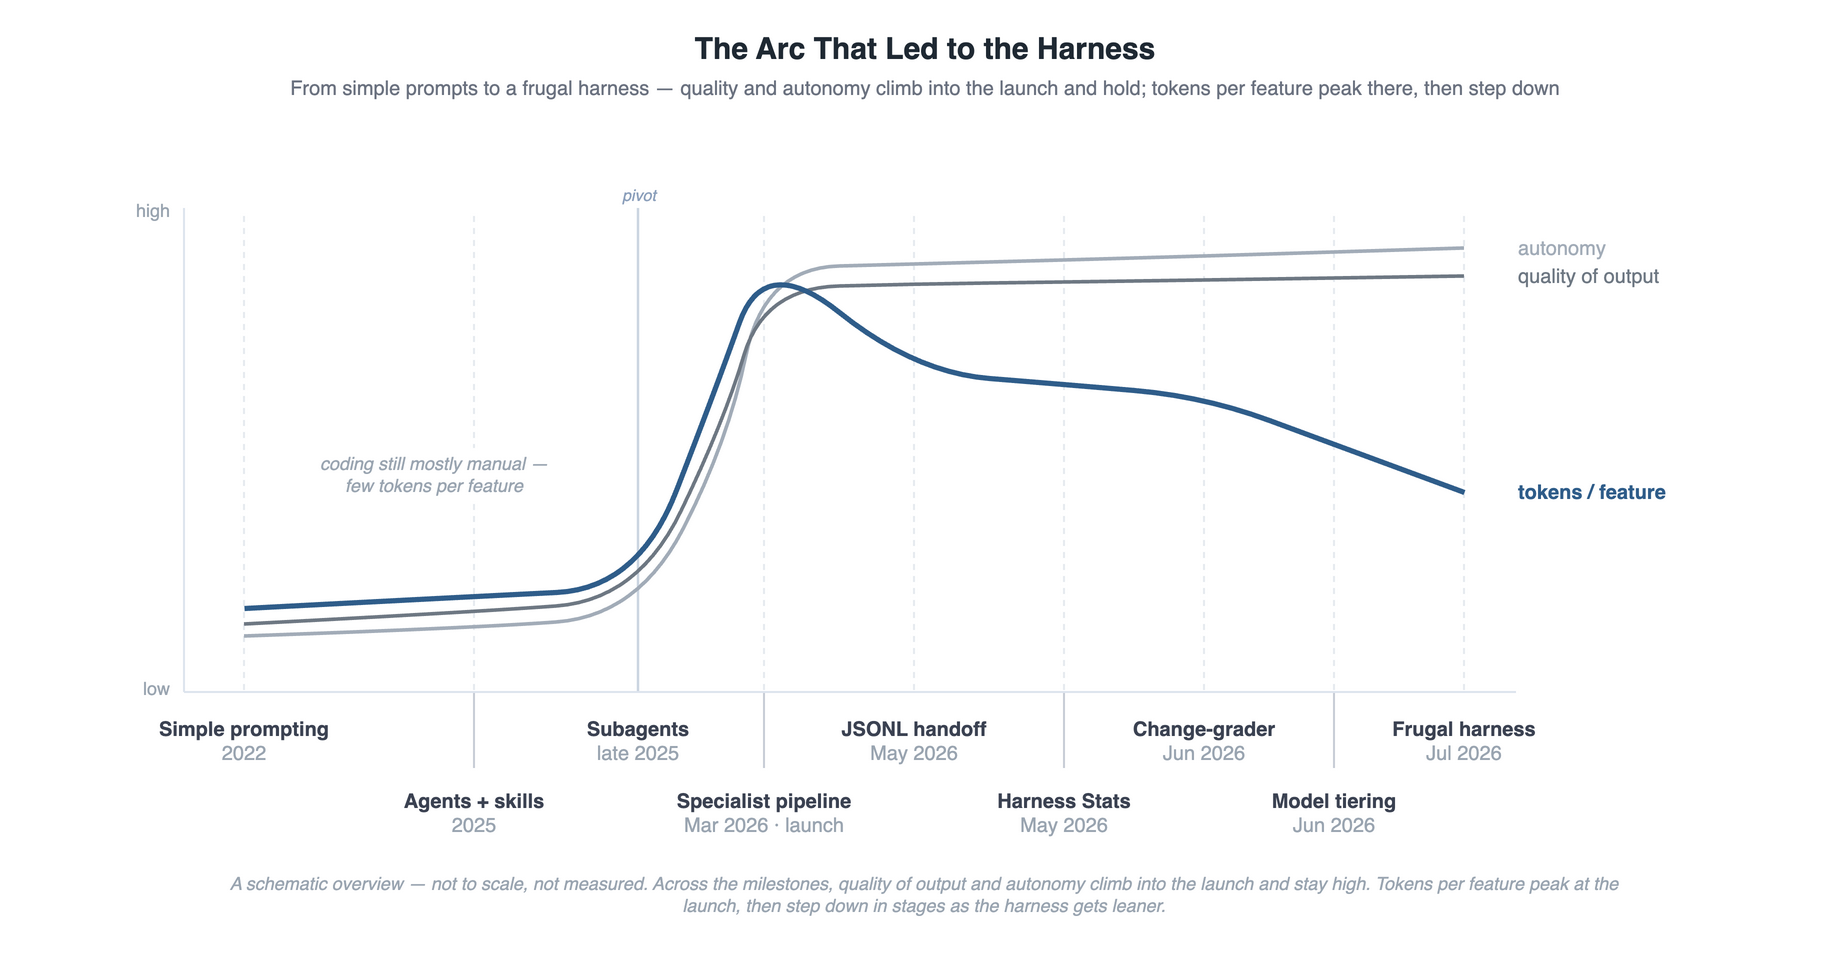

The diagram above was exported from draw.io. Its source (the exported page's mxGraphModel, read from the mxfile embedded in the PNG):
<mxGraphModel dx="900" dy="490" grid="0" gridSize="10" guides="1" tooltips="1" connect="1" arrows="1" fold="1" page="1" pageScale="1" pageWidth="900" pageHeight="490" math="0" shadow="0" adaptiveColors="auto">
  <root>
    <mxCell id="0" />
    <mxCell id="1" parent="0" />
    <mxCell id="title" value="The Arc That Led to the Harness" style="text;html=1;align=center;verticalAlign=middle;fontSize=15;fontStyle=1;fontColor=#1F2933;" vertex="1" parent="1">
      <mxGeometry x="0" y="16" width="900" height="24" as="geometry" />
    </mxCell>
    <mxCell id="subtitle" value="From simple prompts to a frugal harness — quality and autonomy climb into the launch and hold; tokens per feature peak there, then step down" style="text;html=1;align=center;verticalAlign=middle;fontSize=10;fontColor=#6B7280;" vertex="1" parent="1">
      <mxGeometry x="0" y="41" width="900" height="14" as="geometry" />
    </mxCell>
    <mxCell id="grid1" style="endArrow=none;startArrow=none;html=1;strokeColor=#E7EBF0;strokeWidth=1;dashed=1;dashPattern=3 3;" edge="1" parent="1">
      <mxGeometry relative="1" as="geometry">
        <mxPoint x="110" y="112" as="sourcePoint" />
        <mxPoint x="110" y="350" as="targetPoint" />
      </mxGeometry>
    </mxCell>
    <mxCell id="grid2" style="endArrow=none;startArrow=none;html=1;strokeColor=#E7EBF0;strokeWidth=1;dashed=1;dashPattern=3 3;" edge="1" parent="1">
      <mxGeometry relative="1" as="geometry">
        <mxPoint x="225" y="112" as="sourcePoint" />
        <mxPoint x="225" y="350" as="targetPoint" />
      </mxGeometry>
    </mxCell>
    <mxCell id="grid3" style="endArrow=none;startArrow=none;html=1;strokeColor=#CBD5E1;strokeWidth=1.2;" edge="1" parent="1">
      <mxGeometry relative="1" as="geometry">
        <mxPoint x="307" y="108" as="sourcePoint" />
        <mxPoint x="307" y="350" as="targetPoint" />
      </mxGeometry>
    </mxCell>
    <mxCell id="grid4" style="endArrow=none;startArrow=none;html=1;strokeColor=#E7EBF0;strokeWidth=1;dashed=1;dashPattern=3 3;" edge="1" parent="1">
      <mxGeometry relative="1" as="geometry">
        <mxPoint x="370" y="112" as="sourcePoint" />
        <mxPoint x="370" y="350" as="targetPoint" />
      </mxGeometry>
    </mxCell>
    <mxCell id="grid5" style="endArrow=none;startArrow=none;html=1;strokeColor=#E7EBF0;strokeWidth=1;dashed=1;dashPattern=3 3;" edge="1" parent="1">
      <mxGeometry relative="1" as="geometry">
        <mxPoint x="445" y="112" as="sourcePoint" />
        <mxPoint x="445" y="350" as="targetPoint" />
      </mxGeometry>
    </mxCell>
    <mxCell id="grid6" style="endArrow=none;startArrow=none;html=1;strokeColor=#E7EBF0;strokeWidth=1;dashed=1;dashPattern=3 3;" edge="1" parent="1">
      <mxGeometry relative="1" as="geometry">
        <mxPoint x="520" y="112" as="sourcePoint" />
        <mxPoint x="520" y="350" as="targetPoint" />
      </mxGeometry>
    </mxCell>
    <mxCell id="grid7" style="endArrow=none;startArrow=none;html=1;strokeColor=#E7EBF0;strokeWidth=1;dashed=1;dashPattern=3 3;" edge="1" parent="1">
      <mxGeometry relative="1" as="geometry">
        <mxPoint x="590" y="112" as="sourcePoint" />
        <mxPoint x="590" y="350" as="targetPoint" />
      </mxGeometry>
    </mxCell>
    <mxCell id="grid8" style="endArrow=none;startArrow=none;html=1;strokeColor=#E7EBF0;strokeWidth=1;dashed=1;dashPattern=3 3;" edge="1" parent="1">
      <mxGeometry relative="1" as="geometry">
        <mxPoint x="655" y="112" as="sourcePoint" />
        <mxPoint x="655" y="350" as="targetPoint" />
      </mxGeometry>
    </mxCell>
    <mxCell id="grid9" style="endArrow=none;startArrow=none;html=1;strokeColor=#E7EBF0;strokeWidth=1;dashed=1;dashPattern=3 3;" edge="1" parent="1">
      <mxGeometry relative="1" as="geometry">
        <mxPoint x="720" y="112" as="sourcePoint" />
        <mxPoint x="720" y="350" as="targetPoint" />
      </mxGeometry>
    </mxCell>
    <mxCell id="lead2" style="endArrow=none;startArrow=none;html=1;strokeColor=#C7CDD6;strokeWidth=1;" edge="1" parent="1">
      <mxGeometry relative="1" as="geometry">
        <mxPoint x="225" y="350" as="sourcePoint" />
        <mxPoint x="225" y="388" as="targetPoint" />
      </mxGeometry>
    </mxCell>
    <mxCell id="lead4" style="endArrow=none;startArrow=none;html=1;strokeColor=#C7CDD6;strokeWidth=1;" edge="1" parent="1">
      <mxGeometry relative="1" as="geometry">
        <mxPoint x="370" y="350" as="sourcePoint" />
        <mxPoint x="370" y="388" as="targetPoint" />
      </mxGeometry>
    </mxCell>
    <mxCell id="lead6" style="endArrow=none;startArrow=none;html=1;strokeColor=#C7CDD6;strokeWidth=1;" edge="1" parent="1">
      <mxGeometry relative="1" as="geometry">
        <mxPoint x="520" y="350" as="sourcePoint" />
        <mxPoint x="520" y="388" as="targetPoint" />
      </mxGeometry>
    </mxCell>
    <mxCell id="lead8" style="endArrow=none;startArrow=none;html=1;strokeColor=#C7CDD6;strokeWidth=1;" edge="1" parent="1">
      <mxGeometry relative="1" as="geometry">
        <mxPoint x="655" y="350" as="sourcePoint" />
        <mxPoint x="655" y="388" as="targetPoint" />
      </mxGeometry>
    </mxCell>
    <mxCell id="yaxis" style="endArrow=none;startArrow=none;html=1;strokeColor=#DDE4EE;strokeWidth=1;" edge="1" parent="1">
      <mxGeometry relative="1" as="geometry">
        <mxPoint x="80" y="108" as="sourcePoint" />
        <mxPoint x="80" y="350" as="targetPoint" />
      </mxGeometry>
    </mxCell>
    <mxCell id="xaxis" style="endArrow=none;startArrow=none;html=1;strokeColor=#DDE4EE;strokeWidth=1;" edge="1" parent="1">
      <mxGeometry relative="1" as="geometry">
        <mxPoint x="80" y="350" as="sourcePoint" />
        <mxPoint x="746" y="350" as="targetPoint" />
      </mxGeometry>
    </mxCell>
    <mxCell id="lab_high" value="high" style="text;html=1;align=right;verticalAlign=middle;fontSize=9;fontColor=#9AA5B1;" vertex="1" parent="1">
      <mxGeometry x="30" y="103" width="44" height="12" as="geometry" />
    </mxCell>
    <mxCell id="lab_low" value="low" style="text;html=1;align=right;verticalAlign=middle;fontSize=9;fontColor=#9AA5B1;" vertex="1" parent="1">
      <mxGeometry x="30" y="342" width="44" height="12" as="geometry" />
    </mxCell>
    <mxCell id="lab_pivot" value="pivot" style="text;html=1;align=center;verticalAlign=middle;fontSize=8;fontStyle=2;fontColor=#8CA0BC;" vertex="1" parent="1">
      <mxGeometry x="277" y="96" width="60" height="12" as="geometry" />
    </mxCell>
    <mxCell id="line_autonomy" style="edgeStyle=none;curved=1;html=1;endArrow=none;startArrow=none;strokeColor=#A2ACB8;strokeWidth=1.8;" edge="1" parent="1">
      <mxGeometry relative="1" as="geometry">
        <mxPoint x="110" y="322" as="sourcePoint" />
        <mxPoint x="720" y="128" as="targetPoint" />
        <Array as="points">
          <mxPoint x="225" y="318" />
          <mxPoint x="307" y="312" />
          <mxPoint x="352" y="225" />
          <mxPoint x="370" y="138" />
          <mxPoint x="445" y="136" />
          <mxPoint x="520" y="134" />
          <mxPoint x="590" y="132" />
          <mxPoint x="655" y="130" />
        </Array>
      </mxGeometry>
    </mxCell>
    <mxCell id="line_quality" style="edgeStyle=none;curved=1;html=1;endArrow=none;startArrow=none;strokeColor=#6E7883;strokeWidth=1.8;" edge="1" parent="1">
      <mxGeometry relative="1" as="geometry">
        <mxPoint x="110" y="316" as="sourcePoint" />
        <mxPoint x="720" y="142" as="targetPoint" />
        <Array as="points">
          <mxPoint x="225" y="310" />
          <mxPoint x="307" y="304" />
          <mxPoint x="350" y="215" />
          <mxPoint x="370" y="148" />
          <mxPoint x="445" y="146" />
          <mxPoint x="520" y="145" />
          <mxPoint x="590" y="144" />
          <mxPoint x="655" y="143" />
        </Array>
      </mxGeometry>
    </mxCell>
    <mxCell id="line_cost" style="edgeStyle=none;curved=1;html=1;endArrow=none;startArrow=none;strokeColor=#2F5D8A;strokeWidth=2.6;" edge="1" parent="1">
      <mxGeometry relative="1" as="geometry">
        <mxPoint x="110" y="308" as="sourcePoint" />
        <mxPoint x="720" y="250" as="targetPoint" />
        <Array as="points">
          <mxPoint x="225" y="302" />
          <mxPoint x="307" y="298" />
          <mxPoint x="345" y="200" />
          <mxPoint x="370" y="130" />
          <mxPoint x="445" y="190" />
          <mxPoint x="520" y="196" />
          <mxPoint x="590" y="202" />
          <mxPoint x="655" y="226" />
        </Array>
      </mxGeometry>
    </mxCell>
    <mxCell id="lab_autonomy" value="autonomy" style="text;html=1;align=left;verticalAlign=middle;fontSize=10;fontColor=#A2ACB8;" vertex="1" parent="1">
      <mxGeometry x="745" y="121" width="120" height="14" as="geometry" />
    </mxCell>
    <mxCell id="lab_quality" value="quality of output" style="text;html=1;align=left;verticalAlign=middle;fontSize=10;fontColor=#6E7883;" vertex="1" parent="1">
      <mxGeometry x="745" y="135" width="130" height="14" as="geometry" />
    </mxCell>
    <mxCell id="lab_cost" value="tokens / feature" style="text;html=1;align=left;verticalAlign=middle;fontSize=10;fontStyle=1;fontColor=#2F5D8A;" vertex="1" parent="1">
      <mxGeometry x="745" y="243" width="130" height="14" as="geometry" />
    </mxCell>
    <mxCell id="lab_manual" value="coding still mostly manual —&lt;br&gt;few tokens per feature" style="text;html=1;align=center;verticalAlign=middle;whiteSpace=wrap;fontSize=9;fontStyle=2;fontColor=#9AA5B1;fillColor=#FFFFFF;strokeColor=none;" vertex="1" parent="1">
      <mxGeometry x="112" y="228" width="186" height="26" as="geometry" />
    </mxCell>
    <mxCell id="x1" value="&lt;b&gt;Simple prompting&lt;/b&gt;&lt;br&gt;&lt;font color=&quot;#9AA5B1&quot;&gt;2022&lt;/font&gt;" style="text;html=1;align=center;verticalAlign=top;whiteSpace=wrap;fontSize=10;fontColor=#3B4252;" vertex="1" parent="1">
      <mxGeometry x="52" y="356" width="116" height="28" as="geometry" />
    </mxCell>
    <mxCell id="x3" value="&lt;b&gt;Subagents&lt;/b&gt;&lt;br&gt;&lt;font color=&quot;#9AA5B1&quot;&gt;late 2025&lt;/font&gt;" style="text;html=1;align=center;verticalAlign=top;whiteSpace=wrap;fontSize=10;fontColor=#3B4252;" vertex="1" parent="1">
      <mxGeometry x="249" y="356" width="116" height="28" as="geometry" />
    </mxCell>
    <mxCell id="x5" value="&lt;b&gt;JSONL handoff&lt;/b&gt;&lt;br&gt;&lt;font color=&quot;#9AA5B1&quot;&gt;May 2026&lt;/font&gt;" style="text;html=1;align=center;verticalAlign=top;whiteSpace=wrap;fontSize=10;fontColor=#3B4252;" vertex="1" parent="1">
      <mxGeometry x="387" y="356" width="116" height="28" as="geometry" />
    </mxCell>
    <mxCell id="x7" value="&lt;b&gt;Change-grader&lt;/b&gt;&lt;br&gt;&lt;font color=&quot;#9AA5B1&quot;&gt;Jun 2026&lt;/font&gt;" style="text;html=1;align=center;verticalAlign=top;whiteSpace=wrap;fontSize=10;fontColor=#3B4252;" vertex="1" parent="1">
      <mxGeometry x="532" y="356" width="116" height="28" as="geometry" />
    </mxCell>
    <mxCell id="x9" value="&lt;b&gt;Frugal harness&lt;/b&gt;&lt;br&gt;&lt;font color=&quot;#9AA5B1&quot;&gt;Jul 2026&lt;/font&gt;" style="text;html=1;align=center;verticalAlign=top;whiteSpace=wrap;fontSize=10;fontColor=#3B4252;" vertex="1" parent="1">
      <mxGeometry x="662" y="356" width="116" height="28" as="geometry" />
    </mxCell>
    <mxCell id="x2" value="&lt;b&gt;Agents + skills&lt;/b&gt;&lt;br&gt;&lt;font color=&quot;#9AA5B1&quot;&gt;2025&lt;/font&gt;" style="text;html=1;align=center;verticalAlign=top;whiteSpace=wrap;fontSize=10;fontColor=#3B4252;" vertex="1" parent="1">
      <mxGeometry x="167" y="392" width="116" height="28" as="geometry" />
    </mxCell>
    <mxCell id="x4" value="&lt;b&gt;Specialist pipeline&lt;/b&gt;&lt;br&gt;&lt;font color=&quot;#9AA5B1&quot;&gt;Mar 2026 · launch&lt;/font&gt;" style="text;html=1;align=center;verticalAlign=top;whiteSpace=wrap;fontSize=10;fontColor=#3B4252;" vertex="1" parent="1">
      <mxGeometry x="312" y="392" width="116" height="28" as="geometry" />
    </mxCell>
    <mxCell id="x6" value="&lt;b&gt;Harness Stats&lt;/b&gt;&lt;br&gt;&lt;font color=&quot;#9AA5B1&quot;&gt;May 2026&lt;/font&gt;" style="text;html=1;align=center;verticalAlign=top;whiteSpace=wrap;fontSize=10;fontColor=#3B4252;" vertex="1" parent="1">
      <mxGeometry x="462" y="392" width="116" height="28" as="geometry" />
    </mxCell>
    <mxCell id="x8" value="&lt;b&gt;Model tiering&lt;/b&gt;&lt;br&gt;&lt;font color=&quot;#9AA5B1&quot;&gt;Jun 2026&lt;/font&gt;" style="text;html=1;align=center;verticalAlign=top;whiteSpace=wrap;fontSize=10;fontColor=#3B4252;" vertex="1" parent="1">
      <mxGeometry x="597" y="392" width="116" height="28" as="geometry" />
    </mxCell>
    <mxCell id="caption" value="A schematic overview — not to scale, not measured. Across the milestones, quality of output and autonomy climb into the launch and stay high. Tokens per feature peak at the launch, then step down in stages as the harness gets leaner." style="text;html=1;align=center;verticalAlign=middle;whiteSpace=wrap;fontSize=9;fontStyle=2;fontColor=#9AA5B1;" vertex="1" parent="1">
      <mxGeometry x="100" y="428" width="700" height="46" as="geometry" />
    </mxCell>
  </root>
</mxGraphModel>